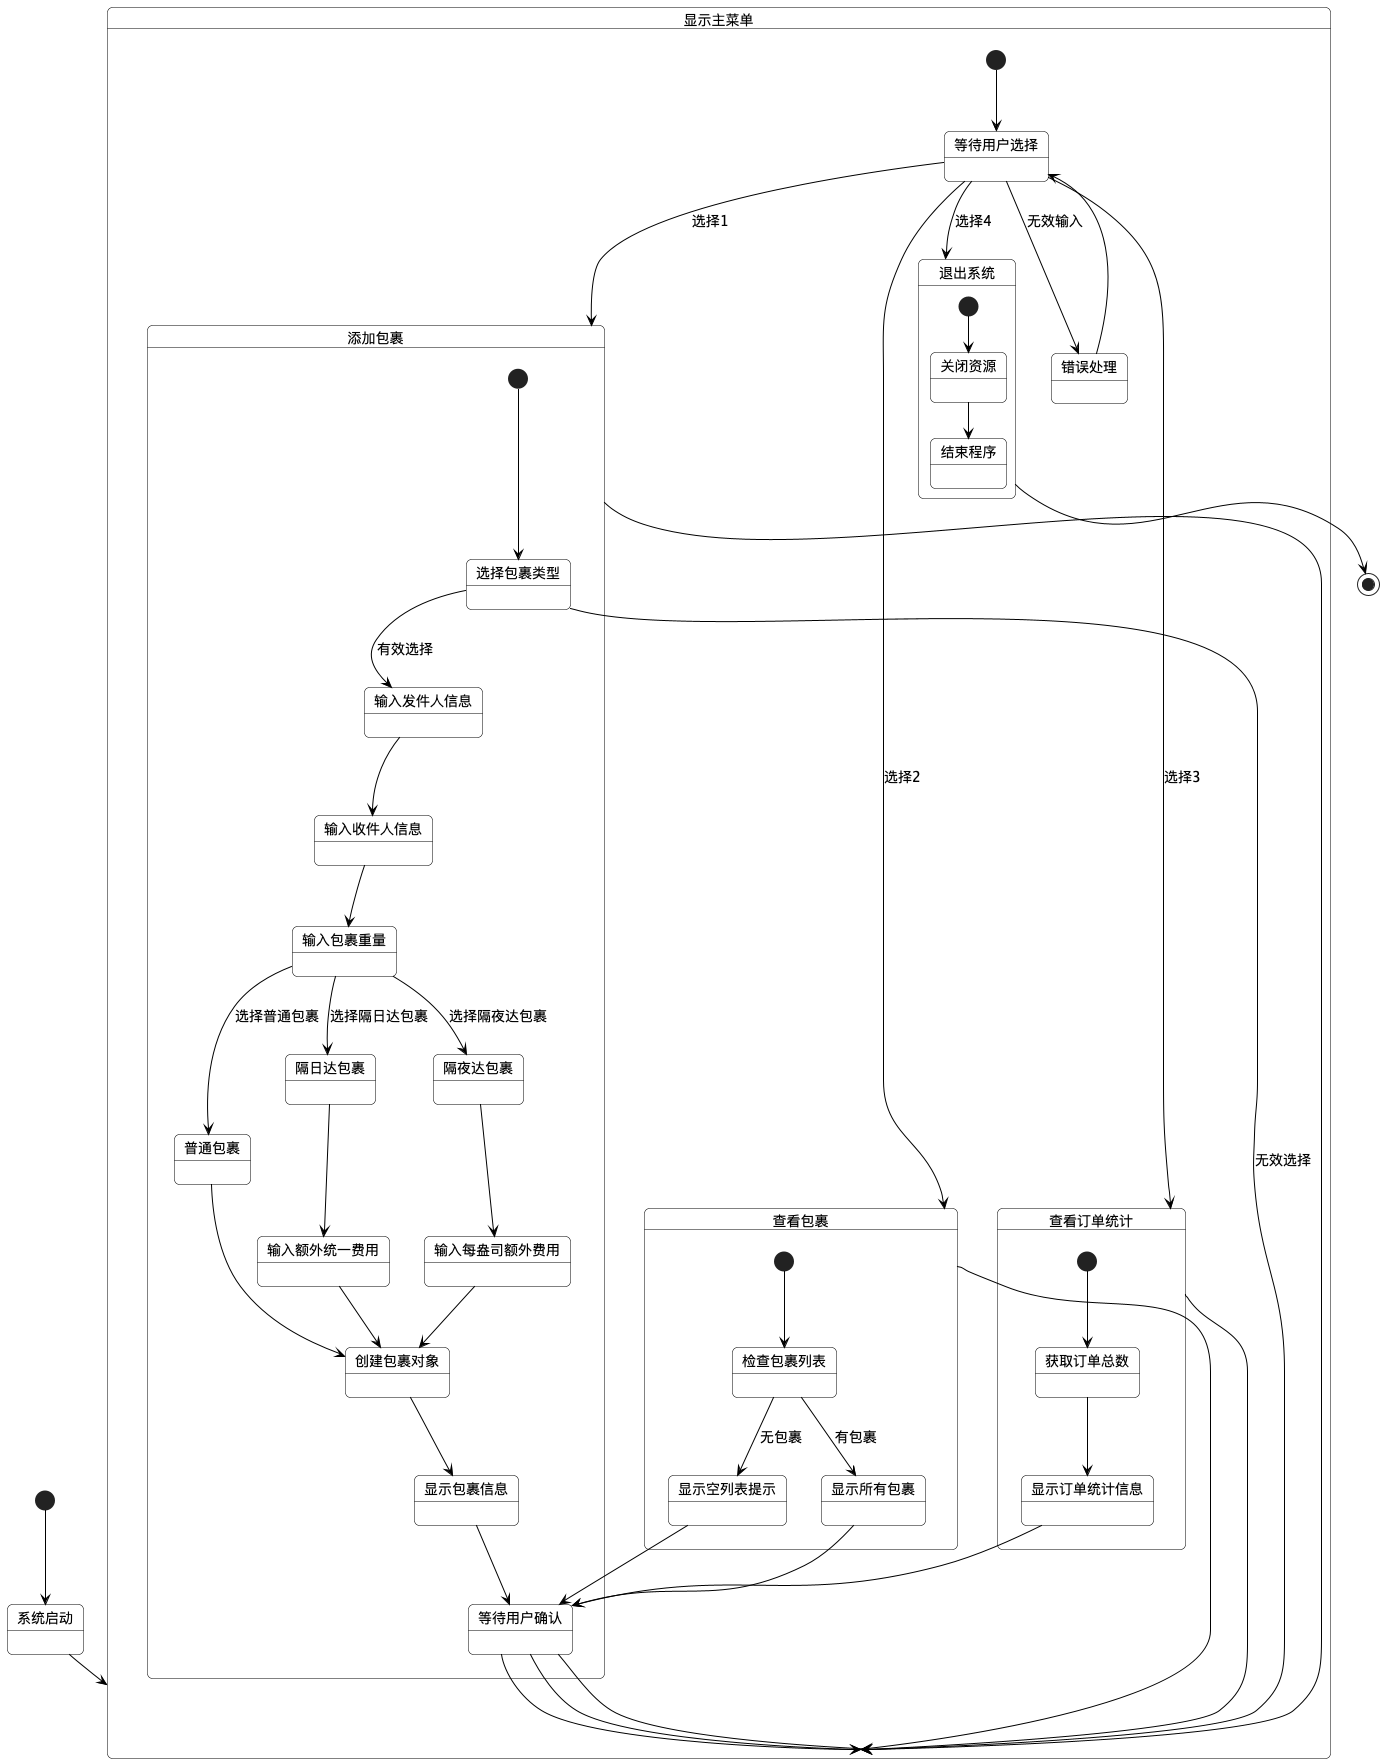

The diagram above was rendered by PlantUML. Its source (embedded in the PNG):
@startuml 包裹快递服务系统状态图

skinparam backgroundColor white
skinparam handwritten false
skinparam defaultFontName Microsoft YaHei
skinparam defaultFontSize 14
skinparam roundCorner 10
skinparam shadowing false

skinparam state {
  BackgroundColor #FFFFFF
  BorderColor #000000
  FontColor #000000
  StartColor #000000
  EndColor #000000
  ArrowColor #000000
}

[*] --> 系统启动
系统启动 --> 显示主菜单

state 显示主菜单 {
  [*] --> 等待用户选择
  等待用户选择 --> 添加包裹 : 选择1
  等待用户选择 --> 查看包裹 : 选择2
  等待用户选择 --> 查看订单统计 : 选择3
  等待用户选择 --> 退出系统 : 选择4
  等待用户选择 --> 错误处理 : 无效输入
  错误处理 --> 等待用户选择
}

state 添加包裹 {
  [*] --> 选择包裹类型
  选择包裹类型 --> 输入发件人信息 : 有效选择
  选择包裹类型 --> 显示主菜单 : 无效选择
  输入发件人信息 --> 输入收件人信息
  输入收件人信息 --> 输入包裹重量
  输入包裹重量 --> 普通包裹 : 选择普通包裹
  输入包裹重量 --> 隔日达包裹 : 选择隔日达包裹
  输入包裹重量 --> 隔夜达包裹 : 选择隔夜达包裹
  
  普通包裹 --> 创建包裹对象
  隔日达包裹 --> 输入额外统一费用
  输入额外统一费用 --> 创建包裹对象
  隔夜达包裹 --> 输入每盎司额外费用
  输入每盎司额外费用 --> 创建包裹对象
  
  创建包裹对象 --> 显示包裹信息
  显示包裹信息 --> 等待用户确认
  等待用户确认 --> 显示主菜单
}

state 查看包裹 {
  [*] --> 检查包裹列表
  检查包裹列表 --> 显示空列表提示 : 无包裹
  检查包裹列表 --> 显示所有包裹 : 有包裹
  显示空列表提示 --> 等待用户确认
  显示所有包裹 --> 等待用户确认
  等待用户确认 --> 显示主菜单
}

state 查看订单统计 {
  [*] --> 获取订单总数
  获取订单总数 --> 显示订单统计信息
  显示订单统计信息 --> 等待用户确认
  等待用户确认 --> 显示主菜单
}



state 退出系统 {
  [*] --> 关闭资源
  关闭资源 --> 结束程序
}

添加包裹 --> 显示主菜单
查看包裹 --> 显示主菜单
查看订单统计 --> 显示主菜单
退出系统 --> [*]

@enduml